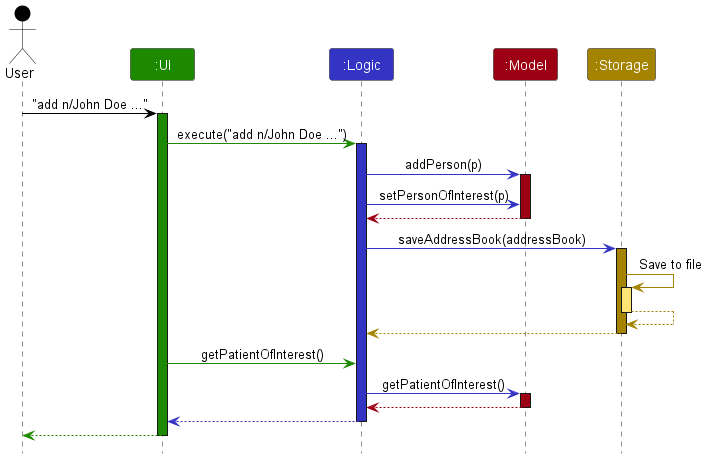

The diagram above was rendered by PlantUML. Its source (embedded in the PNG):
@startuml
!include style.puml

Actor User as user USER_COLOR
Participant ":UI" as ui UI_COLOR
Participant ":Logic" as logic LOGIC_COLOR
Participant ":Model" as model MODEL_COLOR
Participant ":Storage" as storage STORAGE_COLOR

user -[USER_COLOR]> ui : "add n/John Doe ..."
activate ui UI_COLOR

ui -[UI_COLOR]> logic : execute("add n/John Doe ...")
activate logic LOGIC_COLOR

logic -[LOGIC_COLOR]> model : addPerson(p)
activate model MODEL_COLOR
logic -[LOGIC_COLOR]> model : setPersonOfInterest(p)


model -[MODEL_COLOR]-> logic
deactivate model

logic -[LOGIC_COLOR]> storage : saveAddressBook(addressBook)
activate storage STORAGE_COLOR

storage -[STORAGE_COLOR]> storage : Save to file
activate storage STORAGE_COLOR_T1
storage --[STORAGE_COLOR]> storage
deactivate storage

storage --[STORAGE_COLOR]> logic
deactivate storage

ui -[UI_COLOR]> logic : getPatientOfInterest()

logic -[LOGIC_COLOR]> model : getPatientOfInterest()
activate model MODEL_COLOR
model --[MODEL_COLOR]> logic
deactivate model
logic --[LOGIC_COLOR]> ui
deactivate logic

ui--[UI_COLOR]> user
deactivate ui
@enduml